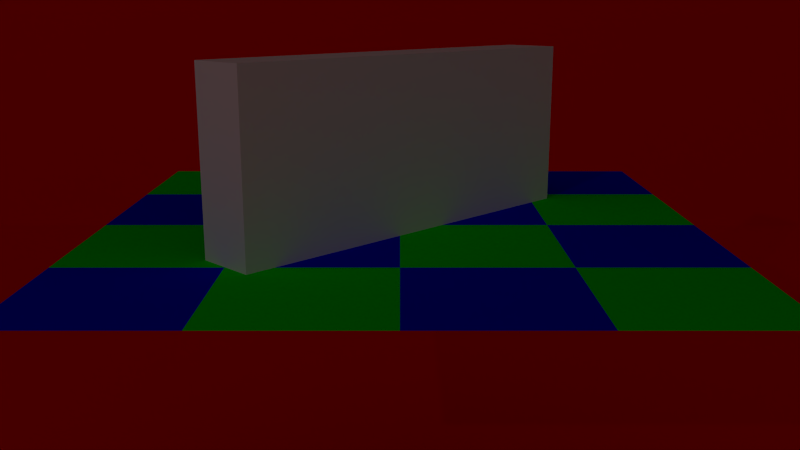 # Source: glass_pane.blend  (saved by Blender 2.76.0; exported with 4.5.12 LTS)
import bpy
from mathutils import Matrix  # noqa: F401  (used for matrix-valued properties, if any)

bpy.ops.wm.read_factory_settings(use_empty=True)
scene = bpy.context.scene
scene.name = 'Scene'

# ---- collections
col_collection_1 = bpy.data.collections.new('Collection 1'); scene.collection.children.link(col_collection_1)

# ---- materials (node trees are filled in below, after node groups)
mat_material_002 = bpy.data.materials.new('Material.002')
mat_material_002.alpha_threshold = 0.0
mat_material_002.use_transparent_shadow = False
mat_material_002.roughness = 0.5
mat_material_001 = bpy.data.materials.new('Material.001')
mat_material_001.alpha_threshold = 0.0
mat_material_001.use_transparent_shadow = False
mat_material_001.diffuse_color = (0.0, 0.0, 1.0, 1.0)
mat_material_001.roughness = 0.5
mat_material = bpy.data.materials.new('Material')
mat_material.alpha_threshold = 0.0
mat_material.use_transparent_shadow = False
mat_material.diffuse_color = (0.0, 1.0, 0.0, 1.0)
mat_material.roughness = 0.5
mat_material_003 = bpy.data.materials.new('Material.003')
mat_material_003.alpha_threshold = 0.0
mat_material_003.use_transparent_shadow = False
mat_material_003.diffuse_color = (1.0, 0.0, 0.0, 1.0)
mat_material_003.roughness = 0.5

# ---- material node trees

# ---- world
world_world = bpy.data.worlds.new('World'); scene.world = world_world
world_world.color = (0.05088, 0.05088, 0.05088)
world_world.use_sun_shadow = False
world_world.sun_shadow_jitter_overblur = 0.0
world_world.cycles.sampling_method = 'MANUAL'
world_world.cycles.sample_map_resolution = 256

# ---- cameras
cam_camera = bpy.data.cameras.new('Camera')
cam_camera.clip_end = 100.0
cam_camera.lens = 35.0
cam_camera.sensor_width = 32.0
cam_camera.sensor_height = 18.0
cam_camera.display_size = 2.0
cam_camera.dof.focus_distance = 0.0
cam_camera.dof.aperture_fstop = 128.0
cam_camera.dof.aperture_blades = 6

# ---- lights
light_point = bpy.data.lights.new('Point', 'POINT')
light_point.transmission_factor = 0.0
light_point.energy = 500.0
light_point.shadow_buffer_clip_start = 0.5
light_point.shadow_soft_size = 0.1
light_point.shadow_maximum_resolution = 0.006
light_point.use_absolute_resolution = True
light_point.cycles.use_multiple_importance_sampling = False

# ---- meshes
me_glass_pane = bpy.data.meshes.new('glass_pane')
me_glass_pane.from_pydata([(1.974, 1.476, 0.0), (1.974, 1.476, 2.0), (-1.476, -1.974, 2.0), (-1.974, -1.476, 2.0), (1.476, 1.974, 2.0), (1.476, 1.974, 0.0), (-1.974, -1.476, 0.0), (-1.476, -1.974, 0.0)], [], [(0, 1, 2), (3, 4, 5), (4, 3, 2), (6, 5, 0), (5, 4, 1), (3, 6, 7), (7, 0, 2), (6, 3, 5), (1, 4, 2), (7, 6, 0), (0, 5, 1), (2, 3, 7)])
me_glass_pane.polygons.foreach_set('use_smooth', [True] * 12)
_k = set([(0, 1), (0, 5), (0, 7), (1, 2), (1, 4), (2, 3), (2, 7), (3, 4), (3, 6), (4, 5), (5, 6), (6, 7)])
me_glass_pane.attributes.new('sharp_edge', 'BOOLEAN', 'EDGE').data.foreach_set('value', [ (min(e.vertices), max(e.vertices)) in _k for e in me_glass_pane.edges])
me_glass_pane.materials.append(mat_material_002)
me_glass_pane.use_remesh_preserve_volume = False
me_glass_pane.use_remesh_preserve_attributes = False
me_glass_pane.use_mirror_vertex_groups = False
me_glass_pane.update()
me_glass_pane.normals_split_custom_set([tuple(v) for v in zip(*[iter([0.7071, -0.7071, 0.0, 0.7071, -0.7071, 0.0, 0.7071, -0.7071, 0.0, -0.7071, 0.7071, 0.0, -0.7071, 0.7071, 0.0, -0.7071, 0.7071, 0.0, 0.0, 0.0, 1.0, 0.0, 0.0, 1.0, 0.0, 0.0, 1.0, 0.0, 0.0, -1.0, 0.0, 0.0, -1.0, 0.0, 0.0, -1.0, 0.7071, 0.7071, 0.0, 0.7071, 0.7071, 0.0, 0.7071, 0.7071, 0.0, -0.7071, -0.7071, 0.0, -0.7071, -0.7071, 0.0, -0.7071, -0.7071, 0.0, 0.7071, -0.7071, 0.0, 0.7071, -0.7071, 0.0, 0.7071, -0.7071, 0.0, -0.7071, 0.7071, 0.0, -0.7071, 0.7071, 0.0, -0.7071, 0.7071, 0.0, 0.0, 0.0, 1.0, 0.0, 0.0, 1.0, 0.0, 0.0, 1.0, 0.0, 0.0, -1.0, 0.0, 0.0, -1.0, 0.0, 0.0, -1.0, 0.7071, 0.7071, 0.0, 0.7071, 0.7071, 0.0, 0.7071, 0.7071, 0.0, -0.7071, -0.7071, 0.0, -0.7071, -0.7071, 0.0, -0.7071, -0.7071, 0.0])] * 3)])
me_check02 = bpy.data.meshes.new('check02')
me_check02.from_pydata([(3.464, 1.732, -4.768e-07), (3.464, 3.464, -4.768e-07), (1.732, 3.464, -4.768e-07), (-5.96e-07, 1.732, -4.768e-07), (-5.96e-07, 3.464, -4.768e-07), (-1.732, 3.464, -4.768e-07), (-5.96e-07, -1.732, -4.768e-07), (-5.96e-07, 0.0, -4.768e-07), (-1.732, 0.0, -4.768e-07), (3.464, -1.732, -4.768e-07), (3.464, 0.0, -4.768e-07), (1.732, 0.0, -4.768e-07), (1.732, -3.464, -4.768e-07), (1.732, -1.732, -4.768e-07), (-1.732, -3.464, -4.768e-07), (-1.732, -1.732, -4.768e-07), (-3.464, -1.732, -4.768e-07), (-1.732, 1.732, -4.768e-07), (-3.464, 1.732, -4.768e-07), (1.732, 1.732, -4.768e-07), (-5.96e-07, -3.464, -4.768e-07), (-3.464, -3.464, -4.768e-07), (-3.464, 0.0, -4.768e-07)], [], [(0, 1, 2), (3, 4, 5), (6, 7, 8), (9, 10, 11), (12, 13, 6), (14, 15, 16), (8, 17, 18), (11, 19, 3), (19, 0, 2), (17, 3, 5), (15, 6, 8), (13, 9, 11), (20, 12, 6), (21, 14, 16), (22, 8, 18), (7, 11, 3)])
me_check02.polygons.foreach_set('use_smooth', [True] * 16)
me_check02.materials.append(mat_material_001)
me_check02.use_remesh_preserve_volume = False
me_check02.use_remesh_preserve_attributes = False
me_check02.use_mirror_vertex_groups = False
me_check02.update()
me_check02.normals_split_custom_set([tuple(v) for v in zip(*[iter([0.0, 0.0, 1.0, 0.0, 0.0, 1.0, 0.0, 0.0, 1.0, 0.0, 0.0, 1.0, 0.0, 0.0, 1.0, 0.0, 0.0, 1.0, 0.0, 0.0, 1.0, 0.0, 0.0, 1.0, 0.0, 0.0, 1.0, 0.0, 0.0, 1.0, 0.0, 0.0, 1.0, 0.0, 0.0, 1.0, 0.0, 0.0, 1.0, 0.0, 0.0, 1.0, 0.0, 0.0, 1.0, 0.0, 0.0, 1.0, 0.0, 0.0, 1.0, 0.0, 0.0, 1.0, 0.0, 0.0, 1.0, 0.0, 0.0, 1.0, 0.0, 0.0, 1.0, 0.0, 0.0, 1.0, 0.0, 0.0, 1.0, 0.0, 0.0, 1.0, 0.0, 0.0, 1.0, 0.0, 0.0, 1.0, 0.0, 0.0, 1.0, 0.0, 0.0, 1.0, 0.0, 0.0, 1.0, 0.0, 0.0, 1.0, 0.0, 0.0, 1.0, 0.0, 0.0, 1.0, 0.0, 0.0, 1.0, 0.0, 0.0, 1.0, 0.0, 0.0, 1.0, 0.0, 0.0, 1.0, 0.0, 0.0, 1.0, 0.0, 0.0, 1.0, 0.0, 0.0, 1.0, 0.0, 0.0, 1.0, 0.0, 0.0, 1.0, 0.0, 0.0, 1.0, 0.0, 0.0, 1.0, 0.0, 0.0, 1.0, 0.0, 0.0, 1.0, 0.0, 0.0, 1.0, 0.0, 0.0, 1.0, 0.0, 0.0, 1.0])] * 3)])
me_check01_001 = bpy.data.meshes.new('check01.001')
me_check01_001.from_pydata([(1.732, -1.732, -4.768e-07), (1.732, 0.0, -4.768e-07), (-5.96e-07, 0.0, -4.768e-07), (3.464, -3.464, -4.768e-07), (3.464, -1.732, -4.768e-07), (-1.732, -1.732, -4.768e-07), (-1.732, 0.0, -4.768e-07), (-3.464, 0.0, -4.768e-07), (-5.96e-07, -3.464, -4.768e-07), (-5.96e-07, -1.732, -4.768e-07), (-1.732, 1.732, -4.768e-07), (-1.732, 3.464, -4.768e-07), (-3.464, 3.464, -4.768e-07), (-5.96e-07, 1.732, -4.768e-07), (1.732, 1.732, -4.768e-07), (1.732, 3.464, -4.768e-07), (-5.96e-07, 3.464, -4.768e-07), (3.464, 0.0, -4.768e-07), (3.464, 1.732, -4.768e-07), (1.732, -3.464, -4.768e-07), (-3.464, -1.732, -4.768e-07), (-1.732, -3.464, -4.768e-07), (-3.464, 1.732, -4.768e-07)], [], [(0, 1, 2), (3, 4, 0), (5, 6, 7), (8, 9, 5), (10, 11, 12), (2, 13, 10), (14, 15, 16), (17, 18, 14), (9, 0, 2), (19, 3, 0), (20, 5, 7), (21, 8, 5), (22, 10, 12), (6, 2, 10), (13, 14, 16), (1, 17, 14)])
me_check01_001.polygons.foreach_set('use_smooth', [True] * 16)
me_check01_001.materials.append(mat_material)
me_check01_001.use_remesh_preserve_volume = False
me_check01_001.use_remesh_preserve_attributes = False
me_check01_001.use_mirror_vertex_groups = False
me_check01_001.update()
me_check01_001.normals_split_custom_set([tuple(v) for v in zip(*[iter([0.0, 0.0, 1.0, 0.0, 0.0, 1.0, 0.0, 0.0, 1.0, 0.0, 0.0, 1.0, 0.0, 0.0, 1.0, 0.0, 0.0, 1.0, 0.0, 0.0, 1.0, 0.0, 0.0, 1.0, 0.0, 0.0, 1.0, 0.0, 0.0, 1.0, 0.0, 0.0, 1.0, 0.0, 0.0, 1.0, 0.0, 0.0, 1.0, 0.0, 0.0, 1.0, 0.0, 0.0, 1.0, 0.0, 0.0, 1.0, 0.0, 0.0, 1.0, 0.0, 0.0, 1.0, 0.0, 0.0, 1.0, 0.0, 0.0, 1.0, 0.0, 0.0, 1.0, 0.0, 0.0, 1.0, 0.0, 0.0, 1.0, 0.0, 0.0, 1.0, 0.0, 0.0, 1.0, 0.0, 0.0, 1.0, 0.0, 0.0, 1.0, 0.0, 0.0, 1.0, 0.0, 0.0, 1.0, 0.0, 0.0, 1.0, 0.0, 0.0, 1.0, 0.0, 0.0, 1.0, 0.0, 0.0, 1.0, 0.0, 0.0, 1.0, 0.0, 0.0, 1.0, 0.0, 0.0, 1.0, 0.0, 0.0, 1.0, 0.0, 0.0, 1.0, 0.0, 0.0, 1.0, 0.0, 0.0, 1.0, 0.0, 0.0, 1.0, 0.0, 0.0, 1.0, 0.0, 0.0, 1.0, 0.0, 0.0, 1.0, 0.0, 0.0, 1.0, 0.0, 0.0, 1.0, 0.0, 0.0, 1.0, 0.0, 0.0, 1.0])] * 3)])
me_plane_004 = bpy.data.meshes.new('Plane.004')
me_plane_004.from_pydata([(-1.0, -1.0, 0.0), (1.0, -1.0, 0.0), (-1.0, 1.0, 0.0), (1.0, 1.0, 0.0)], [], [(0, 1, 3, 2)])
me_plane_004.materials.append(mat_material_003)
me_plane_004.use_remesh_preserve_volume = False
me_plane_004.use_remesh_preserve_attributes = False
me_plane_004.use_mirror_vertex_groups = False
me_plane_004.update()
me_plane = bpy.data.meshes.new('Plane')
me_plane.from_pydata([(-1.0, -1.0, 0.0), (1.0, -1.0, 0.0), (-1.0, 1.0, 0.0), (1.0, 1.0, 0.0)], [], [(0, 1, 3, 2)])
me_plane.materials.append(mat_material_003)
me_plane.use_remesh_preserve_volume = False
me_plane.use_remesh_preserve_attributes = False
me_plane.use_mirror_vertex_groups = False
me_plane.update()

# ---- objects
ob_glass_pane = bpy.data.objects.new('glass_pane', me_glass_pane)
ob_check02 = bpy.data.objects.new('check02', me_check02)
ob_camera = bpy.data.objects.new('Camera', cam_camera)
ob_check01_001 = bpy.data.objects.new('check01.001', me_check01_001)
ob_plane_004 = bpy.data.objects.new('Plane.004', me_plane_004)
ob_point = bpy.data.objects.new('Point', light_point)
ob_plane = bpy.data.objects.new('Plane', me_plane)

# ---- transforms, parenting, visibility, modifiers, constraints
ob_glass_pane.location = (0.0, 0.0, 0.0)
ob_glass_pane.lineart.crease_threshold = 0.0
ob_check02.location = (0.0, 0.0, 0.0)
ob_check02.lineart.crease_threshold = 0.0
ob_camera.location = (0.0, -10.0, 2.5)
ob_camera.lineart.crease_threshold = 0.0
_c = ob_camera.constraints.new('TRACK_TO'); _c.name = 'Track To'
_c.target = ob_check02
ob_check01_001.location = (0.0, 0.0, 0.0)
ob_check01_001.lineart.crease_threshold = 0.0
ob_plane_004.location = (0.0, 20.0, 0.0)
ob_plane_004.rotation_euler = (1.571, 0.0, 0.0)
ob_plane_004.scale = (1000.0, 1000.0, 1000.0)
ob_plane_004.lineart.crease_threshold = 0.0
ob_point.location = (-12.0, -20.0, 10.0)
ob_point.lineart.crease_threshold = 0.0
ob_plane.location = (0.0, 0.0, -5.0)
ob_plane.scale = (1000.0, 1000.0, 1000.0)
ob_plane.lineart.crease_threshold = 0.0

# ---- collection membership
col_collection_1.objects.link(ob_glass_pane)
col_collection_1.objects.link(ob_check02)
col_collection_1.objects.link(ob_camera)
col_collection_1.objects.link(ob_check01_001)
col_collection_1.objects.link(ob_plane_004)
col_collection_1.objects.link(ob_point)
col_collection_1.objects.link(ob_plane)

# ---- scene / render settings (as saved in the file)
scene.camera = ob_camera
scene.frame_start = 1; scene.frame_end = 250; scene.frame_set(1)
scene.render.engine = 'BLENDER_EEVEE_NEXT'
scene.render.resolution_x = 1600
scene.render.resolution_y = 900
scene.render.dither_intensity = 0.0
scene.cycles.use_denoising = False
scene.cycles.samples = 10
scene.cycles.sampling_pattern = 'TABULATED_SOBOL'
scene.cycles.light_sampling_threshold = 0.0
scene.cycles.use_adaptive_sampling = False
scene.cycles.use_light_tree = False
scene.cycles.blur_glossy = 0.0
scene.cycles.pixel_filter_type = 'GAUSSIAN'
scene.cycles.sample_clamp_indirect = 0.0
scene.view_settings.view_transform = 'Standard'
bpy.context.view_layer.update()
